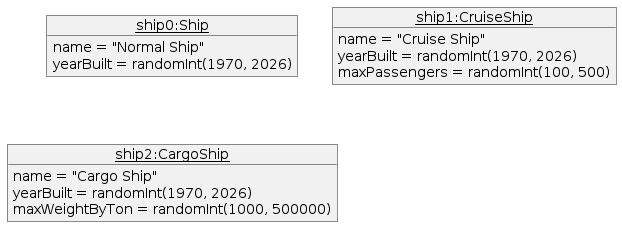

The diagram above was rendered by PlantUML. Its source (embedded in the PNG):
@startuml hw4-part3

object "<u>ship0:Ship</u>" as normal {
    name = "Normal Ship"
    yearBuilt = randomInt(1970, 2026)
}

object "<u>ship1:CruiseShip</u>" as cruise {
    name = "Cruise Ship"
    yearBuilt = randomInt(1970, 2026)
    maxPassengers = randomInt(100, 500)
}

object "<u>ship2:CargoShip</u>" as cargo {
    name = "Cargo Ship"
    yearBuilt = randomInt(1970, 2026)
    maxWeightByTon = randomInt(1000, 500000)
}

@enduml